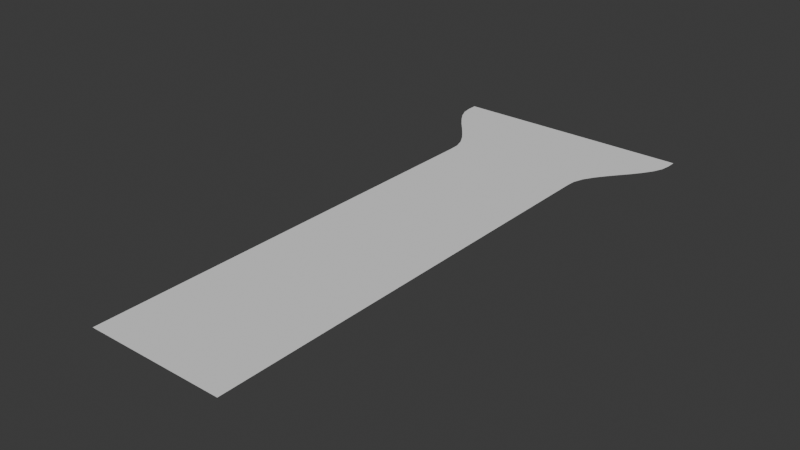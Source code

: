 # Source: arc.blend  (saved by Blender 4.5.88; exported with 4.5.12 LTS)
import bpy
from mathutils import Matrix  # noqa: F401  (used for matrix-valued properties, if any)

bpy.ops.wm.read_factory_settings(use_empty=True)
scene = bpy.context.scene
scene.name = 'Scene'

# ---- collections
col_collection = bpy.data.collections.new('Collection'); scene.collection.children.link(col_collection)

# ---- world
world_world = bpy.data.worlds.new('World'); scene.world = world_world
world_world.use_nodes = True; world_world.node_tree.nodes.clear()
_N = world_world.node_tree.nodes; _L = world_world.node_tree.links
n0 = _N.new('ShaderNodeOutputWorld'); n0.name = 'World Output'; n0.location = (200, 100)
n1 = _N.new('ShaderNodeBackground'); n1.name = 'Background'; n1.location = (-200, 100)
n1.inputs[0].default_value = (0.05088, 0.05088, 0.05088, 1.0)
_L.new(n1.outputs[0], n0.inputs[0])
n0.is_active_output = True
world_world.color = (0.05088, 0.05088, 0.05088)
world_world.sun_shadow_jitter_overblur = 0.0

# ---- meshes
me_plane = bpy.data.meshes.new('Plane')
me_plane.from_pydata([(-0.25, 0.0, 0.0), (0.25, 0.0, 0.0), (-0.4418, 2.0, 0.0), (0.4418, 2.0, 0.0), (-0.3701, 1.818, 0.0), (-0.2524, 1.636, 0.0), (-0.25, 1.455, 0.0), (-0.25, 1.273, 0.0), (-0.25, 1.091, 0.0), (-0.25, 0.9091, 0.0), (-0.25, 0.7273, 0.0), (-0.25, 0.5455, 0.0), (-0.25, 0.3636, 0.0), (-0.25, 0.1818, 0.0), (0.25, 0.1818, 0.0), (0.25, 0.3636, 0.0), (0.25, 0.5455, 0.0), (0.25, 0.7273, 0.0), (0.25, 0.9091, 0.0), (0.25, 1.091, 0.0), (0.25, 1.273, 0.0), (0.25, 1.455, 0.0), (0.2524, 1.636, 0.0), (0.3701, 1.818, 0.0), (-0.25, 0.1455, 0.0), (-0.25, 0.1091, 0.0), (-0.25, 0.07273, 0.0), (-0.25, 0.03636, 0.0), (0.3976, 1.855, 0.0), (0.4204, 1.891, 0.0), (0.436, 1.927, 0.0), (0.4418, 1.964, 0.0), (-0.4418, 1.964, 0.0), (-0.436, 1.927, 0.0), (-0.4204, 1.891, 0.0), (-0.3976, 1.855, 0.0), (-0.3405, 1.782, 0.0), (-0.3114, 1.745, 0.0), (-0.2853, 1.709, 0.0), (-0.2647, 1.673, 0.0), (-0.25, 1.6, 0.0), (-0.25, 1.564, 0.0), (-0.25, 1.527, 0.0), (-0.25, 1.491, 0.0), (-0.25, 1.418, 0.0), (-0.25, 1.382, 0.0), (-0.25, 1.345, 0.0), (-0.25, 1.309, 0.0), (-0.25, 1.236, 0.0), (-0.25, 1.2, 0.0), (-0.25, 1.164, 0.0), (-0.25, 1.127, 0.0), (-0.25, 1.055, 0.0), (-0.25, 1.018, 0.0), (-0.25, 0.9818, 0.0), (-0.25, 0.9455, 0.0), (-0.25, 0.8727, 0.0), (-0.25, 0.8364, 0.0), (-0.25, 0.8, 0.0), (-0.25, 0.7636, 0.0), (-0.25, 0.6909, 0.0), (-0.25, 0.6545, 0.0), (-0.25, 0.6182, 0.0), (-0.25, 0.5818, 0.0), (-0.25, 0.5091, 0.0), (-0.25, 0.4727, 0.0), (-0.25, 0.4364, 0.0), (-0.25, 0.4, 0.0), (-0.25, 0.3273, 0.0), (-0.25, 0.2909, 0.0), (-0.25, 0.2545, 0.0), (-0.25, 0.2182, 0.0), (0.25, 0.03636, 0.0), (0.25, 0.07273, 0.0), (0.25, 0.1091, 0.0), (0.25, 0.1455, 0.0), (0.25, 0.2182, 0.0), (0.25, 0.2545, 0.0), (0.25, 0.2909, 0.0), (0.25, 0.3273, 0.0), (0.25, 0.4, 0.0), (0.25, 0.4364, 0.0), (0.25, 0.4727, 0.0), (0.25, 0.5091, 0.0), (0.25, 0.5818, 0.0), (0.25, 0.6182, 0.0), (0.25, 0.6545, 0.0), (0.25, 0.6909, 0.0), (0.25, 0.7636, 0.0), (0.25, 0.8, 0.0), (0.25, 0.8364, 0.0), (0.25, 0.8727, 0.0), (0.25, 0.9455, 0.0), (0.25, 0.9818, 0.0), (0.25, 1.018, 0.0), (0.25, 1.055, 0.0), (0.25, 1.127, 0.0), (0.25, 1.164, 0.0), (0.25, 1.2, 0.0), (0.25, 1.236, 0.0), (0.25, 1.309, 0.0), (0.25, 1.345, 0.0), (0.25, 1.382, 0.0), (0.25, 1.418, 0.0), (0.25, 1.491, 0.0), (0.25, 1.527, 0.0), (0.25, 1.564, 0.0), (0.25, 1.6, 0.0), (0.2647, 1.673, 0.0), (0.2853, 1.709, 0.0), (0.3114, 1.745, 0.0), (0.3405, 1.782, 0.0)], [], [(32, 2, 3, 31), (24, 13, 14, 75), (68, 12, 15, 79), (64, 11, 16, 83), (60, 10, 17, 87), (56, 9, 18, 91), (52, 8, 19, 95), (48, 7, 20, 99), (44, 6, 21, 103), (40, 5, 22, 107), (36, 4, 23, 111), (5, 39, 108, 22), (39, 38, 109, 108), (38, 37, 110, 109), (37, 36, 111, 110), (6, 43, 104, 21), (43, 42, 105, 104), (42, 41, 106, 105), (41, 40, 107, 106), (7, 47, 100, 20), (47, 46, 101, 100), (46, 45, 102, 101), (45, 44, 103, 102), (8, 51, 96, 19), (51, 50, 97, 96), (50, 49, 98, 97), (49, 48, 99, 98), (9, 55, 92, 18), (55, 54, 93, 92), (54, 53, 94, 93), (53, 52, 95, 94), (10, 59, 88, 17), (59, 58, 89, 88), (58, 57, 90, 89), (57, 56, 91, 90), (11, 63, 84, 16), (63, 62, 85, 84), (62, 61, 86, 85), (61, 60, 87, 86), (12, 67, 80, 15), (67, 66, 81, 80), (66, 65, 82, 81), (65, 64, 83, 82), (13, 71, 76, 14), (71, 70, 77, 76), (70, 69, 78, 77), (69, 68, 79, 78), (0, 27, 72, 1), (27, 26, 73, 72), (26, 25, 74, 73), (25, 24, 75, 74), (4, 35, 28, 23), (35, 34, 29, 28), (34, 33, 30, 29), (33, 32, 31, 30)])
_uv = me_plane.uv_layers.new(name='UVMap')
_uv.uv.foreach_set('vector', [0.0, 0.9818, 0.0, 1.0, 1.0, 1.0, 1.0, 0.9818, 0.0, 0.07273, 0.0, 0.09091, 1.0, 0.09091, 1.0, 0.07273, 0.0, 0.1636, 0.0, 0.1818, 1.0, 0.1818, 1.0, 0.1636, 0.0, 0.2545, 0.0, 0.2727, 1.0, 0.2727, 1.0, 0.2545, 0.0, 0.3455, 0.0, 0.3636, 1.0, 0.3636, 1.0, 0.3455, 0.0, 0.4364, 0.0, 0.4545, 1.0, 0.4545, 1.0, 0.4364, 0.0, 0.5273, 0.0, 0.5455, 1.0, 0.5455, 1.0, 0.5273, 0.0, 0.6182, 0.0, 0.6364, 1.0, 0.6364, 1.0, 0.6182, 0.0, 0.7091, 0.0, 0.7273, 1.0, 0.7273, 1.0, 0.7091, 0.0, 0.8, 0.0, 0.8182, 1.0, 0.8182, 1.0, 0.8, 0.0, 0.8909, 0.0, 0.9091, 1.0, 0.9091, 1.0, 0.8909, 0.0, 0.8182, 0.0, 0.8364, 1.0, 0.8364, 1.0, 0.8182, 0.0, 0.8364, 0.0, 0.8545, 1.0, 0.8545, 1.0, 0.8364, 0.0, 0.8545, 0.0, 0.8727, 1.0, 0.8727, 1.0, 0.8545, 0.0, 0.8727, 0.0, 0.8909, 1.0, 0.8909, 1.0, 0.8727, 0.0, 0.7273, 0.0, 0.7455, 1.0, 0.7455, 1.0, 0.7273, 0.0, 0.7455, 0.0, 0.7636, 1.0, 0.7636, 1.0, 0.7455, 0.0, 0.7636, 0.0, 0.7818, 1.0, 0.7818, 1.0, 0.7636, 0.0, 0.7818, 0.0, 0.8, 1.0, 0.8, 1.0, 0.7818, 0.0, 0.6364, 0.0, 0.6545, 1.0, 0.6545, 1.0, 0.6364, 0.0, 0.6545, 0.0, 0.6727, 1.0, 0.6727, 1.0, 0.6545, 0.0, 0.6727, 0.0, 0.6909, 1.0, 0.6909, 1.0, 0.6727, 0.0, 0.6909, 0.0, 0.7091, 1.0, 0.7091, 1.0, 0.6909, 0.0, 0.5455, 0.0, 0.5636, 1.0, 0.5636, 1.0, 0.5455, 0.0, 0.5636, 0.0, 0.5818, 1.0, 0.5818, 1.0, 0.5636, 0.0, 0.5818, 0.0, 0.6, 1.0, 0.6, 1.0, 0.5818, 0.0, 0.6, 0.0, 0.6182, 1.0, 0.6182, 1.0, 0.6, 0.0, 0.4545, 0.0, 0.4727, 1.0, 0.4727, 1.0, 0.4545, 0.0, 0.4727, 0.0, 0.4909, 1.0, 0.4909, 1.0, 0.4727, 0.0, 0.4909, 0.0, 0.5091, 1.0, 0.5091, 1.0, 0.4909, 0.0, 0.5091, 0.0, 0.5273, 1.0, 0.5273, 1.0, 0.5091, 0.0, 0.3636, 0.0, 0.3818, 1.0, 0.3818, 1.0, 0.3636, 0.0, 0.3818, 0.0, 0.4, 1.0, 0.4, 1.0, 0.3818, 0.0, 0.4, 0.0, 0.4182, 1.0, 0.4182, 1.0, 0.4, 0.0, 0.4182, 0.0, 0.4364, 1.0, 0.4364, 1.0, 0.4182, 0.0, 0.2727, 0.0, 0.2909, 1.0, 0.2909, 1.0, 0.2727, 0.0, 0.2909, 0.0, 0.3091, 1.0, 0.3091, 1.0, 0.2909, 0.0, 0.3091, 0.0, 0.3273, 1.0, 0.3273, 1.0, 0.3091, 0.0, 0.3273, 0.0, 0.3455, 1.0, 0.3455, 1.0, 0.3273, 0.0, 0.1818, 0.0, 0.2, 1.0, 0.2, 1.0, 0.1818, 0.0, 0.2, 0.0, 0.2182, 1.0, 0.2182, 1.0, 0.2, 0.0, 0.2182, 0.0, 0.2364, 1.0, 0.2364, 1.0, 0.2182, 0.0, 0.2364, 0.0, 0.2545, 1.0, 0.2545, 1.0, 0.2364, 0.0, 0.09091, 0.0, 0.1091, 1.0, 0.1091, 1.0, 0.09091, 0.0, 0.1091, 0.0, 0.1273, 1.0, 0.1273, 1.0, 0.1091, 0.0, 0.1273, 0.0, 0.1455, 1.0, 0.1455, 1.0, 0.1273, 0.0, 0.1455, 0.0, 0.1636, 1.0, 0.1636, 1.0, 0.1455, 0.0, 0.0, 0.0, 0.01818, 1.0, 0.01818, 1.0, 0.0, 0.0, 0.01818, 0.0, 0.03636, 1.0, 0.03636, 1.0, 0.01818, 0.0, 0.03636, 0.0, 0.05455, 1.0, 0.05455, 1.0, 0.03636, 0.0, 0.05455, 0.0, 0.07273, 1.0, 0.07273, 1.0, 0.05455, 0.0, 0.9091, 0.0, 0.9273, 1.0, 0.9273, 1.0, 0.9091, 0.0, 0.9273, 0.0, 0.9455, 1.0, 0.9455, 1.0, 0.9273, 0.0, 0.9455, 0.0, 0.9636, 1.0, 0.9636, 1.0, 0.9455, 0.0, 0.9636, 0.0, 0.9818, 1.0, 0.9818, 1.0, 0.9636])
me_plane.update()

# ---- objects
ob_plane = bpy.data.objects.new('Plane', me_plane)

# ---- transforms, parenting, visibility, modifiers, constraints
ob_plane.location = (0.0, 0.0, 0.0)

# ---- collection membership
col_collection.objects.link(ob_plane)

# ---- scene / render settings (as saved in the file)
scene.frame_start = 1; scene.frame_end = 250; scene.frame_set(1)
scene.render.engine = 'BLENDER_EEVEE_NEXT'
bpy.context.view_layer.update()

# ---- added for rendering (the .blend has no active camera and no usable light): camera, sun
cam_auto = bpy.data.cameras.new('AutoCamera')
cam_auto.lens = 50.0
cam_auto.sensor_width = 36.0
cam_auto.clip_end = 1000.0
ob_auto_camera = bpy.data.objects.new('AutoCamera', cam_auto)
scene.collection.objects.link(ob_auto_camera)
ob_auto_camera.location = (2.02299, -1.42759, 1.61839)
ob_auto_camera.rotation_euler = (1.09748, -7.21219e-08, 0.694738)
scene.camera = ob_auto_camera
light_auto_sun = bpy.data.lights.new('AutoSun', 'SUN')
light_auto_sun.energy = 3.0
light_auto_sun.angle = 0.0523599
ob_auto_sun = bpy.data.objects.new('AutoSun', light_auto_sun)
scene.collection.objects.link(ob_auto_sun)
ob_auto_sun.rotation_euler = (0.872665, 0.174533, 0.523599)
bpy.context.view_layer.update()
